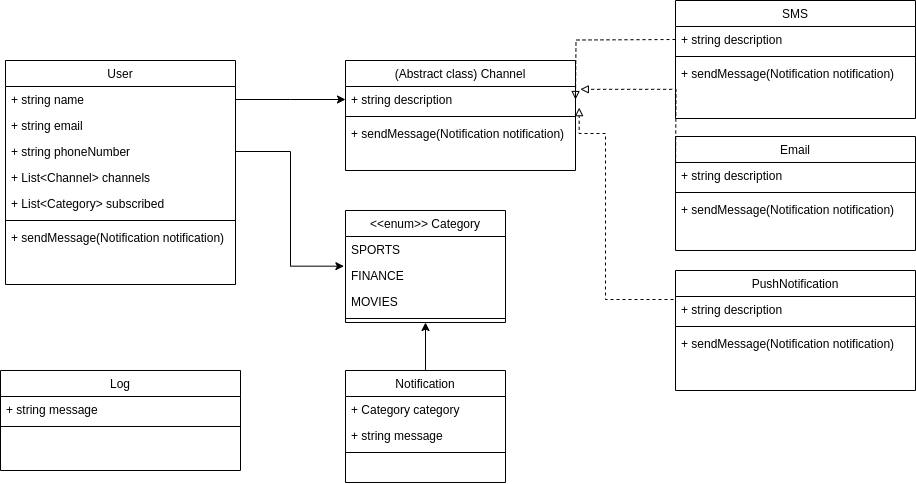

The diagram above was exported from draw.io. Its source (the exported page's mxGraphModel, read from the mxfile embedded in the PNG):
<mxGraphModel dx="1960" dy="595" grid="1" gridSize="10" guides="1" tooltips="1" connect="1" arrows="1" fold="1" page="1" pageScale="1" pageWidth="827" pageHeight="1169" math="0" shadow="0">
  <root>
    <mxCell id="WIyWlLk6GJQsqaUBKTNV-0" />
    <mxCell id="WIyWlLk6GJQsqaUBKTNV-1" parent="WIyWlLk6GJQsqaUBKTNV-0" />
    <mxCell id="zkfFHV4jXpPFQw0GAbJ--13" value="User" style="swimlane;fontStyle=0;align=center;verticalAlign=top;childLayout=stackLayout;horizontal=1;startSize=26;horizontalStack=0;resizeParent=1;resizeLast=0;collapsible=1;marginBottom=0;rounded=0;shadow=0;strokeWidth=1;" parent="WIyWlLk6GJQsqaUBKTNV-1" vertex="1">
      <mxGeometry x="-60" y="300" width="230" height="224" as="geometry">
        <mxRectangle x="340" y="380" width="170" height="26" as="alternateBounds" />
      </mxGeometry>
    </mxCell>
    <mxCell id="4xjrRbrSkYX-9ggB_jg_-1" value="+ string name" style="text;align=left;verticalAlign=top;spacingLeft=4;spacingRight=4;overflow=hidden;rotatable=0;points=[[0,0.5],[1,0.5]];portConstraint=eastwest;" vertex="1" parent="zkfFHV4jXpPFQw0GAbJ--13">
      <mxGeometry y="26" width="230" height="26" as="geometry" />
    </mxCell>
    <mxCell id="4xjrRbrSkYX-9ggB_jg_-2" value="+ string email" style="text;align=left;verticalAlign=top;spacingLeft=4;spacingRight=4;overflow=hidden;rotatable=0;points=[[0,0.5],[1,0.5]];portConstraint=eastwest;" vertex="1" parent="zkfFHV4jXpPFQw0GAbJ--13">
      <mxGeometry y="52" width="230" height="26" as="geometry" />
    </mxCell>
    <mxCell id="4xjrRbrSkYX-9ggB_jg_-10" value="+ string phoneNumber" style="text;align=left;verticalAlign=top;spacingLeft=4;spacingRight=4;overflow=hidden;rotatable=0;points=[[0,0.5],[1,0.5]];portConstraint=eastwest;" vertex="1" parent="zkfFHV4jXpPFQw0GAbJ--13">
      <mxGeometry y="78" width="230" height="26" as="geometry" />
    </mxCell>
    <mxCell id="4xjrRbrSkYX-9ggB_jg_-11" value="+ List&lt;Channel&gt; channels" style="text;align=left;verticalAlign=top;spacingLeft=4;spacingRight=4;overflow=hidden;rotatable=0;points=[[0,0.5],[1,0.5]];portConstraint=eastwest;" vertex="1" parent="zkfFHV4jXpPFQw0GAbJ--13">
      <mxGeometry y="104" width="230" height="26" as="geometry" />
    </mxCell>
    <mxCell id="4xjrRbrSkYX-9ggB_jg_-23" value="+ List&lt;Category&gt; subscribed" style="text;align=left;verticalAlign=top;spacingLeft=4;spacingRight=4;overflow=hidden;rotatable=0;points=[[0,0.5],[1,0.5]];portConstraint=eastwest;" vertex="1" parent="zkfFHV4jXpPFQw0GAbJ--13">
      <mxGeometry y="130" width="230" height="26" as="geometry" />
    </mxCell>
    <mxCell id="zkfFHV4jXpPFQw0GAbJ--15" value="" style="line;html=1;strokeWidth=1;align=left;verticalAlign=middle;spacingTop=-1;spacingLeft=3;spacingRight=3;rotatable=0;labelPosition=right;points=[];portConstraint=eastwest;" parent="zkfFHV4jXpPFQw0GAbJ--13" vertex="1">
      <mxGeometry y="156" width="230" height="8" as="geometry" />
    </mxCell>
    <mxCell id="4xjrRbrSkYX-9ggB_jg_-32" value="+ sendMessage(Notification notification)" style="text;strokeColor=none;fillColor=none;align=left;verticalAlign=top;spacingLeft=4;spacingRight=4;overflow=hidden;rotatable=0;points=[[0,0.5],[1,0.5]];portConstraint=eastwest;" vertex="1" parent="zkfFHV4jXpPFQw0GAbJ--13">
      <mxGeometry y="164" width="230" height="22" as="geometry" />
    </mxCell>
    <mxCell id="4xjrRbrSkYX-9ggB_jg_-12" value="(Abstract class) Channel" style="swimlane;fontStyle=0;align=center;verticalAlign=top;childLayout=stackLayout;horizontal=1;startSize=26;horizontalStack=0;resizeParent=1;resizeLast=0;collapsible=1;marginBottom=0;rounded=0;shadow=0;strokeWidth=1;" vertex="1" parent="WIyWlLk6GJQsqaUBKTNV-1">
      <mxGeometry x="280" y="300" width="230" height="110" as="geometry">
        <mxRectangle x="340" y="380" width="170" height="26" as="alternateBounds" />
      </mxGeometry>
    </mxCell>
    <mxCell id="4xjrRbrSkYX-9ggB_jg_-14" value="+ string description" style="text;align=left;verticalAlign=top;spacingLeft=4;spacingRight=4;overflow=hidden;rotatable=0;points=[[0,0.5],[1,0.5]];portConstraint=eastwest;" vertex="1" parent="4xjrRbrSkYX-9ggB_jg_-12">
      <mxGeometry y="26" width="230" height="26" as="geometry" />
    </mxCell>
    <mxCell id="4xjrRbrSkYX-9ggB_jg_-18" value="" style="line;html=1;strokeWidth=1;align=left;verticalAlign=middle;spacingTop=-1;spacingLeft=3;spacingRight=3;rotatable=0;labelPosition=right;points=[];portConstraint=eastwest;" vertex="1" parent="4xjrRbrSkYX-9ggB_jg_-12">
      <mxGeometry y="52" width="230" height="8" as="geometry" />
    </mxCell>
    <mxCell id="4xjrRbrSkYX-9ggB_jg_-56" value="+ sendMessage(Notification notification)" style="text;strokeColor=none;fillColor=none;align=left;verticalAlign=top;spacingLeft=4;spacingRight=4;overflow=hidden;rotatable=0;points=[[0,0.5],[1,0.5]];portConstraint=eastwest;" vertex="1" parent="4xjrRbrSkYX-9ggB_jg_-12">
      <mxGeometry y="60" width="230" height="22" as="geometry" />
    </mxCell>
    <mxCell id="4xjrRbrSkYX-9ggB_jg_-19" value="&lt;&lt;enum&gt;&gt; Category" style="swimlane;fontStyle=0;align=center;verticalAlign=top;childLayout=stackLayout;horizontal=1;startSize=26;horizontalStack=0;resizeParent=1;resizeLast=0;collapsible=1;marginBottom=0;rounded=0;shadow=0;strokeWidth=1;" vertex="1" parent="WIyWlLk6GJQsqaUBKTNV-1">
      <mxGeometry x="280" y="450" width="160" height="112" as="geometry">
        <mxRectangle x="340" y="380" width="170" height="26" as="alternateBounds" />
      </mxGeometry>
    </mxCell>
    <mxCell id="4xjrRbrSkYX-9ggB_jg_-20" value="SPORTS" style="text;align=left;verticalAlign=top;spacingLeft=4;spacingRight=4;overflow=hidden;rotatable=0;points=[[0,0.5],[1,0.5]];portConstraint=eastwest;" vertex="1" parent="4xjrRbrSkYX-9ggB_jg_-19">
      <mxGeometry y="26" width="160" height="26" as="geometry" />
    </mxCell>
    <mxCell id="4xjrRbrSkYX-9ggB_jg_-21" value="FINANCE" style="text;align=left;verticalAlign=top;spacingLeft=4;spacingRight=4;overflow=hidden;rotatable=0;points=[[0,0.5],[1,0.5]];portConstraint=eastwest;" vertex="1" parent="4xjrRbrSkYX-9ggB_jg_-19">
      <mxGeometry y="52" width="160" height="26" as="geometry" />
    </mxCell>
    <mxCell id="4xjrRbrSkYX-9ggB_jg_-65" value="MOVIES" style="text;align=left;verticalAlign=top;spacingLeft=4;spacingRight=4;overflow=hidden;rotatable=0;points=[[0,0.5],[1,0.5]];portConstraint=eastwest;" vertex="1" parent="4xjrRbrSkYX-9ggB_jg_-19">
      <mxGeometry y="78" width="160" height="26" as="geometry" />
    </mxCell>
    <mxCell id="4xjrRbrSkYX-9ggB_jg_-22" value="" style="line;html=1;strokeWidth=1;align=left;verticalAlign=middle;spacingTop=-1;spacingLeft=3;spacingRight=3;rotatable=0;labelPosition=right;points=[];portConstraint=eastwest;" vertex="1" parent="4xjrRbrSkYX-9ggB_jg_-19">
      <mxGeometry y="104" width="160" height="8" as="geometry" />
    </mxCell>
    <mxCell id="4xjrRbrSkYX-9ggB_jg_-24" style="edgeStyle=orthogonalEdgeStyle;rounded=0;orthogonalLoop=1;jettySize=auto;html=1;exitX=1;exitY=0.5;exitDx=0;exitDy=0;entryX=0;entryY=0.5;entryDx=0;entryDy=0;" edge="1" parent="WIyWlLk6GJQsqaUBKTNV-1" source="4xjrRbrSkYX-9ggB_jg_-1">
      <mxGeometry relative="1" as="geometry">
        <mxPoint x="280" y="339" as="targetPoint" />
      </mxGeometry>
    </mxCell>
    <mxCell id="4xjrRbrSkYX-9ggB_jg_-25" style="edgeStyle=orthogonalEdgeStyle;rounded=0;orthogonalLoop=1;jettySize=auto;html=1;exitX=1;exitY=0.5;exitDx=0;exitDy=0;entryX=-0.01;entryY=0.141;entryDx=0;entryDy=0;entryPerimeter=0;" edge="1" parent="WIyWlLk6GJQsqaUBKTNV-1" source="4xjrRbrSkYX-9ggB_jg_-10" target="4xjrRbrSkYX-9ggB_jg_-21">
      <mxGeometry relative="1" as="geometry" />
    </mxCell>
    <mxCell id="4xjrRbrSkYX-9ggB_jg_-31" style="edgeStyle=orthogonalEdgeStyle;rounded=0;orthogonalLoop=1;jettySize=auto;html=1;exitX=0.5;exitY=0;exitDx=0;exitDy=0;entryX=0.5;entryY=1;entryDx=0;entryDy=0;" edge="1" parent="WIyWlLk6GJQsqaUBKTNV-1" source="4xjrRbrSkYX-9ggB_jg_-26" target="4xjrRbrSkYX-9ggB_jg_-19">
      <mxGeometry relative="1" as="geometry" />
    </mxCell>
    <mxCell id="4xjrRbrSkYX-9ggB_jg_-26" value="Notification" style="swimlane;fontStyle=0;align=center;verticalAlign=top;childLayout=stackLayout;horizontal=1;startSize=26;horizontalStack=0;resizeParent=1;resizeLast=0;collapsible=1;marginBottom=0;rounded=0;shadow=0;strokeWidth=1;" vertex="1" parent="WIyWlLk6GJQsqaUBKTNV-1">
      <mxGeometry x="280" y="610" width="160" height="112" as="geometry">
        <mxRectangle x="340" y="380" width="170" height="26" as="alternateBounds" />
      </mxGeometry>
    </mxCell>
    <mxCell id="4xjrRbrSkYX-9ggB_jg_-28" value="+ Category category" style="text;align=left;verticalAlign=top;spacingLeft=4;spacingRight=4;overflow=hidden;rotatable=0;points=[[0,0.5],[1,0.5]];portConstraint=eastwest;" vertex="1" parent="4xjrRbrSkYX-9ggB_jg_-26">
      <mxGeometry y="26" width="160" height="26" as="geometry" />
    </mxCell>
    <mxCell id="4xjrRbrSkYX-9ggB_jg_-30" value="+ string message" style="text;align=left;verticalAlign=top;spacingLeft=4;spacingRight=4;overflow=hidden;rotatable=0;points=[[0,0.5],[1,0.5]];portConstraint=eastwest;" vertex="1" parent="4xjrRbrSkYX-9ggB_jg_-26">
      <mxGeometry y="52" width="160" height="26" as="geometry" />
    </mxCell>
    <mxCell id="4xjrRbrSkYX-9ggB_jg_-29" value="" style="line;html=1;strokeWidth=1;align=left;verticalAlign=middle;spacingTop=-1;spacingLeft=3;spacingRight=3;rotatable=0;labelPosition=right;points=[];portConstraint=eastwest;" vertex="1" parent="4xjrRbrSkYX-9ggB_jg_-26">
      <mxGeometry y="78" width="160" height="8" as="geometry" />
    </mxCell>
    <mxCell id="4xjrRbrSkYX-9ggB_jg_-33" value="SMS" style="swimlane;fontStyle=0;align=center;verticalAlign=top;childLayout=stackLayout;horizontal=1;startSize=26;horizontalStack=0;resizeParent=1;resizeLast=0;collapsible=1;marginBottom=0;rounded=0;shadow=0;strokeWidth=1;" vertex="1" parent="WIyWlLk6GJQsqaUBKTNV-1">
      <mxGeometry x="610" y="240" width="240" height="118" as="geometry">
        <mxRectangle x="340" y="380" width="170" height="26" as="alternateBounds" />
      </mxGeometry>
    </mxCell>
    <mxCell id="4xjrRbrSkYX-9ggB_jg_-35" value="+ string description" style="text;align=left;verticalAlign=top;spacingLeft=4;spacingRight=4;overflow=hidden;rotatable=0;points=[[0,0.5],[1,0.5]];portConstraint=eastwest;" vertex="1" parent="4xjrRbrSkYX-9ggB_jg_-33">
      <mxGeometry y="26" width="240" height="26" as="geometry" />
    </mxCell>
    <mxCell id="4xjrRbrSkYX-9ggB_jg_-36" value="" style="line;html=1;strokeWidth=1;align=left;verticalAlign=middle;spacingTop=-1;spacingLeft=3;spacingRight=3;rotatable=0;labelPosition=right;points=[];portConstraint=eastwest;" vertex="1" parent="4xjrRbrSkYX-9ggB_jg_-33">
      <mxGeometry y="52" width="240" height="8" as="geometry" />
    </mxCell>
    <mxCell id="4xjrRbrSkYX-9ggB_jg_-48" value="+ sendMessage(Notification notification)" style="text;strokeColor=none;fillColor=none;align=left;verticalAlign=top;spacingLeft=4;spacingRight=4;overflow=hidden;rotatable=0;points=[[0,0.5],[1,0.5]];portConstraint=eastwest;" vertex="1" parent="4xjrRbrSkYX-9ggB_jg_-33">
      <mxGeometry y="60" width="240" height="22" as="geometry" />
    </mxCell>
    <mxCell id="4xjrRbrSkYX-9ggB_jg_-37" value="Email" style="swimlane;fontStyle=0;align=center;verticalAlign=top;childLayout=stackLayout;horizontal=1;startSize=26;horizontalStack=0;resizeParent=1;resizeLast=0;collapsible=1;marginBottom=0;rounded=0;shadow=0;strokeWidth=1;" vertex="1" parent="WIyWlLk6GJQsqaUBKTNV-1">
      <mxGeometry x="610" y="376" width="240" height="114" as="geometry">
        <mxRectangle x="340" y="380" width="170" height="26" as="alternateBounds" />
      </mxGeometry>
    </mxCell>
    <mxCell id="4xjrRbrSkYX-9ggB_jg_-39" value="+ string description" style="text;align=left;verticalAlign=top;spacingLeft=4;spacingRight=4;overflow=hidden;rotatable=0;points=[[0,0.5],[1,0.5]];portConstraint=eastwest;" vertex="1" parent="4xjrRbrSkYX-9ggB_jg_-37">
      <mxGeometry y="26" width="240" height="26" as="geometry" />
    </mxCell>
    <mxCell id="4xjrRbrSkYX-9ggB_jg_-40" value="" style="line;html=1;strokeWidth=1;align=left;verticalAlign=middle;spacingTop=-1;spacingLeft=3;spacingRight=3;rotatable=0;labelPosition=right;points=[];portConstraint=eastwest;" vertex="1" parent="4xjrRbrSkYX-9ggB_jg_-37">
      <mxGeometry y="52" width="240" height="8" as="geometry" />
    </mxCell>
    <mxCell id="4xjrRbrSkYX-9ggB_jg_-49" value="+ sendMessage(Notification notification)" style="text;strokeColor=none;fillColor=none;align=left;verticalAlign=top;spacingLeft=4;spacingRight=4;overflow=hidden;rotatable=0;points=[[0,0.5],[1,0.5]];portConstraint=eastwest;" vertex="1" parent="4xjrRbrSkYX-9ggB_jg_-37">
      <mxGeometry y="60" width="240" height="22" as="geometry" />
    </mxCell>
    <mxCell id="4xjrRbrSkYX-9ggB_jg_-41" value="PushNotification" style="swimlane;fontStyle=0;align=center;verticalAlign=top;childLayout=stackLayout;horizontal=1;startSize=26;horizontalStack=0;resizeParent=1;resizeLast=0;collapsible=1;marginBottom=0;rounded=0;shadow=0;strokeWidth=1;" vertex="1" parent="WIyWlLk6GJQsqaUBKTNV-1">
      <mxGeometry x="610" y="510" width="240" height="120" as="geometry">
        <mxRectangle x="340" y="380" width="170" height="26" as="alternateBounds" />
      </mxGeometry>
    </mxCell>
    <mxCell id="4xjrRbrSkYX-9ggB_jg_-43" value="+ string description" style="text;align=left;verticalAlign=top;spacingLeft=4;spacingRight=4;overflow=hidden;rotatable=0;points=[[0,0.5],[1,0.5]];portConstraint=eastwest;" vertex="1" parent="4xjrRbrSkYX-9ggB_jg_-41">
      <mxGeometry y="26" width="240" height="26" as="geometry" />
    </mxCell>
    <mxCell id="4xjrRbrSkYX-9ggB_jg_-44" value="" style="line;html=1;strokeWidth=1;align=left;verticalAlign=middle;spacingTop=-1;spacingLeft=3;spacingRight=3;rotatable=0;labelPosition=right;points=[];portConstraint=eastwest;" vertex="1" parent="4xjrRbrSkYX-9ggB_jg_-41">
      <mxGeometry y="52" width="240" height="8" as="geometry" />
    </mxCell>
    <mxCell id="4xjrRbrSkYX-9ggB_jg_-55" value="+ sendMessage(Notification notification)" style="text;strokeColor=none;fillColor=none;align=left;verticalAlign=top;spacingLeft=4;spacingRight=4;overflow=hidden;rotatable=0;points=[[0,0.5],[1,0.5]];portConstraint=eastwest;" vertex="1" parent="4xjrRbrSkYX-9ggB_jg_-41">
      <mxGeometry y="60" width="240" height="22" as="geometry" />
    </mxCell>
    <mxCell id="4xjrRbrSkYX-9ggB_jg_-45" style="edgeStyle=orthogonalEdgeStyle;rounded=0;orthogonalLoop=1;jettySize=auto;html=1;exitX=0;exitY=0.5;exitDx=0;exitDy=0;entryX=1;entryY=0.5;entryDx=0;entryDy=0;dashed=1;endArrow=block;endFill=0;" edge="1" parent="WIyWlLk6GJQsqaUBKTNV-1">
      <mxGeometry relative="1" as="geometry">
        <mxPoint x="610" y="279" as="sourcePoint" />
        <mxPoint x="510" y="339" as="targetPoint" />
      </mxGeometry>
    </mxCell>
    <mxCell id="4xjrRbrSkYX-9ggB_jg_-46" style="edgeStyle=orthogonalEdgeStyle;rounded=0;orthogonalLoop=1;jettySize=auto;html=1;exitX=0;exitY=0.5;exitDx=0;exitDy=0;entryX=1.021;entryY=0.109;entryDx=0;entryDy=0;entryPerimeter=0;dashed=1;endArrow=block;endFill=0;" edge="1" parent="WIyWlLk6GJQsqaUBKTNV-1" target="4xjrRbrSkYX-9ggB_jg_-14">
      <mxGeometry relative="1" as="geometry">
        <mxPoint x="610" y="414.9999999999999" as="sourcePoint" />
      </mxGeometry>
    </mxCell>
    <mxCell id="4xjrRbrSkYX-9ggB_jg_-47" style="edgeStyle=orthogonalEdgeStyle;rounded=0;orthogonalLoop=1;jettySize=auto;html=1;exitX=0;exitY=0.5;exitDx=0;exitDy=0;entryX=1.016;entryY=0.814;entryDx=0;entryDy=0;entryPerimeter=0;dashed=1;endArrow=block;endFill=0;" edge="1" parent="WIyWlLk6GJQsqaUBKTNV-1" target="4xjrRbrSkYX-9ggB_jg_-14">
      <mxGeometry relative="1" as="geometry">
        <mxPoint x="520" y="400" as="targetPoint" />
        <mxPoint x="610" y="549" as="sourcePoint" />
        <Array as="points">
          <mxPoint x="610" y="539" />
          <mxPoint x="540" y="539" />
          <mxPoint x="540" y="373" />
        </Array>
      </mxGeometry>
    </mxCell>
    <mxCell id="4xjrRbrSkYX-9ggB_jg_-66" value="Log" style="swimlane;fontStyle=0;align=center;verticalAlign=top;childLayout=stackLayout;horizontal=1;startSize=26;horizontalStack=0;resizeParent=1;resizeLast=0;collapsible=1;marginBottom=0;rounded=0;shadow=0;strokeWidth=1;" vertex="1" parent="WIyWlLk6GJQsqaUBKTNV-1">
      <mxGeometry x="-65" y="610" width="240" height="100" as="geometry">
        <mxRectangle x="340" y="380" width="170" height="26" as="alternateBounds" />
      </mxGeometry>
    </mxCell>
    <mxCell id="4xjrRbrSkYX-9ggB_jg_-68" value="+ string message" style="text;align=left;verticalAlign=top;spacingLeft=4;spacingRight=4;overflow=hidden;rotatable=0;points=[[0,0.5],[1,0.5]];portConstraint=eastwest;" vertex="1" parent="4xjrRbrSkYX-9ggB_jg_-66">
      <mxGeometry y="26" width="240" height="26" as="geometry" />
    </mxCell>
    <mxCell id="4xjrRbrSkYX-9ggB_jg_-69" value="" style="line;html=1;strokeWidth=1;align=left;verticalAlign=middle;spacingTop=-1;spacingLeft=3;spacingRight=3;rotatable=0;labelPosition=right;points=[];portConstraint=eastwest;" vertex="1" parent="4xjrRbrSkYX-9ggB_jg_-66">
      <mxGeometry y="52" width="240" height="8" as="geometry" />
    </mxCell>
  </root>
</mxGraphModel>